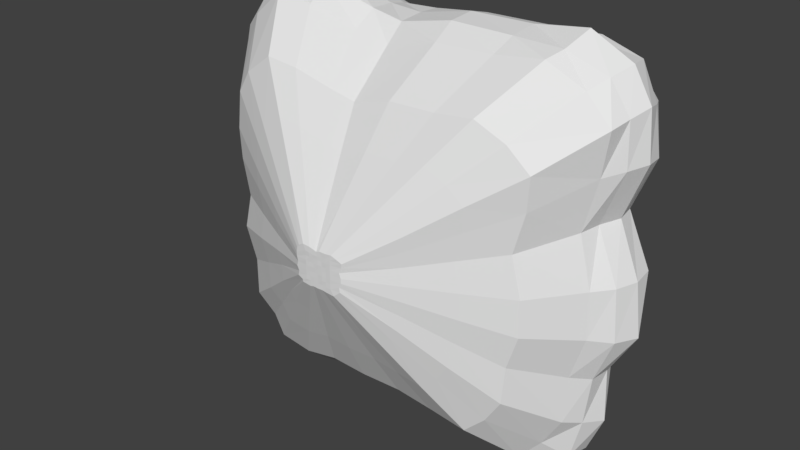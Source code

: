 # Source: cloudplat.blend  (saved by Blender 2.78.0; exported with 4.5.12 LTS)
import bpy
from mathutils import Matrix  # noqa: F401  (used for matrix-valued properties, if any)

bpy.ops.wm.read_factory_settings(use_empty=True)
scene = bpy.context.scene
scene.name = 'Scene'

# ---- collections
col_collection_1 = bpy.data.collections.new('Collection 1'); scene.collection.children.link(col_collection_1)

# ---- world
world_world = bpy.data.worlds.new('World'); scene.world = world_world
world_world.color = (0.05088, 0.05088, 0.05088)
world_world.use_sun_shadow = False
world_world.sun_shadow_jitter_overblur = 0.0
world_world.cycles.sampling_method = 'MANUAL'

# ---- meshes
me_cube_003 = bpy.data.meshes.new('Cube.003')
me_cube_003.from_pydata([(0.8537, -0.1836, -4.937), (0.8589, 0.1849, -4.958), (0.9533, -0.1882, 4.904), (0.9524, 0.188, 4.899), (-0.8233, -0.1876, -4.635), (-0.8279, 0.1889, -4.655), (-0.9361, -0.1923, 4.72), (-0.9263, 0.1897, 4.679), (-0.08349, -0.186, 4.805), (-0.0851, 0.1932, 4.968), (-0.04839, -0.1871, -5.342), (-0.04842, 0.1867, -5.331), (-0.5867, 0.1908, 5.421), (-0.5661, -0.1895, -5.497), (-0.5885, -0.1887, 5.365), (-0.5658, 0.1886, -5.471), (0.5266, -0.1909, 5.239), (0.5348, 0.1901, -5.569), (0.5275, 0.1879, 5.166), (0.5369, -0.1858, -5.455), (1.036, -0.1847, -0.0232), (1.06, 0.1893, 3.54e-05), (-0.9787, -0.1907, -0.06337), (-0.9618, 0.1865, -0.06253), (-3.069e-11, 0.1893, 3.207e-06), (-0.5, 0.1847, -1.616e-05), (0.5, 0.1863, 2.244e-05), (0.9681, -0.189, -2.604), (-0.9941, 0.1949, -2.704), (3.652e-06, 0.1897, -2.641), (-0.5, 0.1917, -2.641), (0.5, 0.1914, -2.641), (0.9618, 0.1875, -2.596), (-0.9617, -0.1876, -2.667), (1.044, 0.1863, 2.901), (-1.045, -0.1936, 2.471), (1.031, -0.1838, 2.912), (-1.033, 0.1911, 2.467), (-3.652e-06, 0.1874, 2.641), (-0.5, 0.1838, 2.641), (0.5, 0.1917, 2.641), (0.7729, -0.1909, 5.413), (0.7633, 0.1937, -5.664), (0.772, 0.1897, 5.381), (0.7609, -0.1922, -5.623), (0.7666, 0.1885, 3.276e-05), (0.7514, 0.1841, -2.663), (0.7666, 0.1943, 2.699), (0.2075, 0.1895, 5.161), (0.2627, -0.191, -5.272), (0.2072, -0.1902, 5.18), (0.2635, 0.1869, -5.18), (0.25, 0.1943, 1.293e-05), (0.25, 0.1847, -2.641), (0.25, 0.1863, 2.641), (-0.2926, -0.1906, 5.001), (-0.3227, 0.1897, -5.303), (-0.2932, 0.1897, 4.98), (-0.3229, -0.1881, -5.267), (-0.25, 0.1912, -6.405e-06), (-0.25, 0.191, -2.641), (-0.25, 0.1932, 2.641), (-0.7815, 0.1912, 5.553), (-0.7503, -0.1927, -5.346), (-0.7777, -0.1893, 5.497), (-0.7392, 0.1888, -5.246), (-0.7546, 0.1884, -0.006368), (-0.7548, 0.1924, -2.679), (-0.7601, 0.1959, 2.659), (0.9533, -0.1882, -4.017), (-0.9236, 0.1864, -3.95), (-0.01585, 0.1953, -3.893), (-0.5135, 0.1868, -4.016), (0.5112, 0.1819, -4.048), (0.9525, 0.1881, -4.016), (-0.9621, -0.1937, -4.027), (0.7586, 0.1932, -4.033), (0.2565, 0.1872, -3.924), (-0.261, 0.1869, -4.004), (-0.7556, 0.1906, -4.027), (1.054, 0.1872, -1.366), (-1.042, -0.1914, -1.406), (1.043, -0.1852, -1.356), (-1.016, 0.1865, -1.404), (1.826e-06, 0.1907, -1.32), (-0.5, 0.1906, -1.32), (0.5, 0.1891, -1.32), (0.7666, 0.1874, -1.35), (0.25, 0.1892, -1.32), (-0.25, 0.1926, -1.32), (-0.7666, 0.1908, -1.35), (0.9643, -0.1903, 1.443), (-1.02, 0.1858, 1.326), (-1.826e-06, 0.1928, 1.32), (-0.5, 0.1903, 1.32), (0.5, 0.1886, 1.32), (0.9444, 0.1848, 1.442), (-1.036, -0.1889, 1.319), (0.7535, 0.1929, 1.35), (0.25, 0.1862, 1.32), (-0.25, 0.1931, 1.32), (-0.7666, 0.1861, 1.35), (1.062, 0.1897, 4.134), (-1.022, -0.1892, 3.877), (1.078, -0.1927, 4.158), (-1.03, 0.1908, 3.89), (-0.02634, 0.1857, 3.635), (-0.5361, 0.186, 3.873), (0.5111, 0.1948, 4.005), (0.7625, 0.19, 4.017), (0.2518, 0.1891, 3.887), (-0.2561, 0.1811, 3.668), (-0.7665, 0.1908, 4.048), (0.9675, 3.321e-06, -5.47), (1.031, -3.229e-06, 5.318), (-1.012, -3.111e-06, 5.124), (-0.912, 3.082e-06, -5.076), (-0.04531, 3.588e-06, -5.909), (-0.07361, -3.217e-06, 5.299), (-0.6029, 3.621e-06, -5.964), (-0.6127, -3.612e-06, 5.949), (0.5685, -3.438e-06, 5.662), (0.576, 3.625e-06, -5.97), (-1.044, 3.803e-08, -0.0629), (1.153, -5.331e-09, 0.009081), (1.041, 1.703e-06, -2.804), (-1.026, 1.732e-06, -2.853), (-1.12, -1.622e-06, 2.671), (1.15, -1.871e-06, 3.081), (0.8354, -3.568e-06, 5.876), (0.8251, 3.619e-06, -5.961), (0.2864, 3.481e-06, -5.733), (0.2343, -3.422e-06, 5.637), (-0.3064, -3.251e-06, 5.355), (-0.3346, 3.536e-06, -5.825), (-0.8199, 3.529e-06, -5.812), (-0.8551, -3.72e-06, 6.126), (1.055, 2.637e-06, -4.343), (-1.022, 2.603e-06, -4.287), (-1.119, 9.19e-07, -1.514), (1.184, 9.283e-07, -1.529), (1.04, -9.367e-07, 1.543), (-1.107, -8.842e-07, 1.456), (-1.135, -2.611e-06, 4.299), (1.128, -2.698e-06, 4.444), (0.9554, 0.09515, -5.395), (1.014, 0.09478, 5.236), (-0.9742, 0.09456, 4.939), (-0.9158, 0.0953, -5.062), (-0.04658, 0.09438, -5.63), (-0.07745, 0.0948, 5.285), (-0.5914, 0.09471, -5.789), (-0.6083, 0.09436, 5.64), (0.555, 0.09463, 5.504), (0.564, 0.09452, -5.813), (-1.019, 0.09457, -0.06281), (1.146, 0.09511, 0.02688), (1.006, 0.09442, -2.724), (-1.045, 0.09506, -2.842), (-1.067, 0.09449, 2.601), (1.134, 0.0949, 3.011), (0.7981, 0.09388, 5.382), (0.7827, 0.09434, -5.705), (0.2796, 0.09467, -5.543), (0.2263, 0.09469, 5.469), (-0.3038, 0.09455, 5.231), (-0.3315, 0.0948, -5.654), (-0.7887, 0.09539, -5.662), (-0.8193, 0.09528, 5.87), (0.9977, 0.09468, -4.173), (-0.9845, 0.09495, -4.119), (-1.084, 0.09456, -1.474), (1.121, 0.09466, -1.456), (1.02, 0.09476, 1.512), (-1.092, 0.09456, 1.405), (-1.077, 0.09486, 4.051), (1.097, 0.09447, 4.285), (0.9993, -0.09431, 5.143), (-0.9821, -0.09478, 4.972), (-0.8841, -0.09443, -4.935), (-0.04697, -0.09397, -5.504), (-0.07723, -0.09473, 5.265), (-0.5911, -0.09462, -5.765), (-0.6013, -0.0951, 5.878), (0.5541, -0.09485, 5.577), (0.5611, -0.09503, -5.986), (-0.9964, -0.09422, -0.06181), (1.116, -0.09464, -0.001672), (1.038, -0.09495, -2.763), (-1.026, -0.09473, -2.819), (-1.102, -0.09505, 2.611), (1.106, -0.09451, 3.035), (0.8029, -0.09447, 5.555), (0.7929, -0.09498, -5.871), (0.2803, -0.09447, -5.479), (0.2246, -0.09503, 5.576), (-0.2984, -0.09514, 5.415), (-0.3315, -0.09474, -5.639), (-0.7577, -0.094, -5.371), (-0.8097, -0.09475, 5.736), (1.008, -0.09486, -4.183), (-0.9717, -0.0947, -4.094), (-1.107, -0.09493, -1.476), (1.138, -0.09495, -1.473), (0.9969, -0.09443, 1.513), (-1.07, -0.09423, 1.414), (-1.106, -0.09542, 4.093), (1.098, -0.0945, 4.287), (0.9565, -0.09517, -5.399), (0.08336, -0.6899, -0.5204), (0.09332, -0.6904, 0.4636), (-0.08434, -0.6903, -0.4903), (-0.09562, -0.6908, 0.4452), (-0.01036, -0.6901, 0.4537), (-0.006853, -0.6902, -0.561), (-0.05862, -0.6905, -0.5765), (-0.06086, -0.6904, 0.5097), (0.05065, -0.6906, 0.4971), (0.05168, -0.6901, -0.5723), (0.1016, -0.69, -0.0291), (-0.09989, -0.6906, -0.03311), (-0.002013, -0.6905, -0.02678), (-0.05201, -0.6906, -0.02678), (0.04799, -0.6902, -0.02677), (0.0948, -0.6904, -0.2872), (-0.002013, -0.6903, -0.2908), (-0.05201, -0.6905, -0.2908), (0.04799, -0.6904, -0.2908), (-0.09819, -0.6903, -0.2935), (-0.1065, -0.6909, 0.2203), (0.1011, -0.6899, 0.2645), (-0.002014, -0.6902, 0.2373), (-0.05201, -0.6909, 0.2373), (0.04799, -0.6911, 0.2373), (0.07527, -0.6906, 0.5145), (0.07407, -0.6908, -0.589), (0.07465, -0.6907, -0.02677), (0.07312, -0.6904, -0.2931), (0.07465, -0.6905, 0.2432), (0.02425, -0.6906, -0.5539), (0.0187, -0.6905, 0.4912), (0.02299, -0.6907, -0.02678), (0.02299, -0.691, -0.2908), (0.02299, -0.6901, 0.2373), (-0.03128, -0.6906, 0.4733), (-0.03431, -0.6903, -0.5535), (-0.02701, -0.6908, -0.02678), (-0.02701, -0.6909, -0.2908), (-0.02701, -0.6901, 0.2373), (-0.07704, -0.6908, -0.5614), (-0.07978, -0.6905, 0.5229), (-0.07748, -0.6902, -0.02741), (-0.07749, -0.69, -0.2947), (-0.07803, -0.6898, 0.2391), (0.09332, -0.6904, -0.4285), (-0.003599, -0.6902, -0.4161), (-0.05337, -0.6905, -0.4283), (0.04911, -0.6907, -0.4316), (-0.09822, -0.6909, -0.4295), (0.07385, -0.6906, -0.4301), (0.02364, -0.6899, -0.4192), (-0.02811, -0.6904, -0.4272), (-0.07757, -0.6906, -0.4295), (-0.1063, -0.6907, -0.1673), (0.1023, -0.6901, -0.1624), (-0.002013, -0.6907, -0.1588), (-0.05201, -0.6903, -0.1588), (0.04799, -0.6905, -0.1588), (0.07465, -0.6907, -0.1617), (0.02299, -0.691, -0.1588), (-0.02701, -0.6903, -0.1588), (-0.07868, -0.6902, -0.1617), (0.09442, -0.6906, 0.1175), (-0.002014, -0.6911, 0.1053), (-0.05201, -0.6899, 0.1053), (0.04799, -0.6904, 0.1053), (-0.1056, -0.6904, 0.1051), (0.07334, -0.6905, 0.1082), (0.02299, -0.6905, 0.1053), (-0.02701, -0.6902, 0.1053), (-0.07868, -0.6908, 0.1082), (-0.1042, -0.6904, 0.361), (0.1058, -0.6908, 0.3891), (-0.004647, -0.6904, 0.3367), (-0.05563, -0.6912, 0.3605), (0.04909, -0.6901, 0.3737), (0.07424, -0.6908, 0.3749), (0.02317, -0.6901, 0.3619), (-0.02762, -0.691, 0.34), (-0.07866, -0.6908, 0.378), (-0.53, -0.4638, -1.48), (-0.5744, -0.4659, -0.7865), (0.1129, -0.4652, 2.835), (-0.04692, -0.4629, 2.629), (-0.5301, -0.4671, -2.228), (-0.4538, -0.4638, -2.563), (0.1435, -0.4657, -2.913), (-0.4137, -0.4666, -2.954), (0.5689, -0.4622, -0.02615), (-0.4287, -0.4647, 3.01), (-0.3124, -0.4648, -3.037), (-0.5158, -0.4664, 2.582), (0.5294, -0.4652, 0.7803), (0.5659, -0.4617, 1.588), (0.4685, -0.4616, -2.729), (-0.1786, -0.4641, -2.91), (-0.02762, -0.4635, -2.952), (0.5922, -0.4666, 2.274), (0.2943, -0.4628, -3.014), (0.4175, -0.4663, -3.106), (0.5233, -0.4641, 2.684), (-0.5629, -0.4646, 2.119), (-0.5757, -0.4671, 1.345), (0.5728, -0.4625, -0.7591), (-0.5706, -0.4645, 0.7119), (-0.5393, -0.4655, -0.04824), (0.4241, -0.4656, 2.964), (0.2886, -0.4656, 2.868), (-0.1619, -0.4654, 2.737), (-0.3247, -0.4644, 2.937), (0.5233, -0.4641, -2.223), (0.5314, -0.4646, -1.446), (-0.7459, -0.3464, -2.073), (0.1601, -0.3484, 4.007), (-0.7461, -0.3511, -3.128), (-0.6385, -0.3464, -3.599), (0.2031, -0.349, -4.092), (-0.582, -0.3503, -4.15), (0.8025, -0.3441, -0.02468), (-0.4392, -0.3478, -4.267), (-0.7259, -0.35, 3.651), (0.7468, -0.3484, 1.112), (-0.2508, -0.3468, -4.089), (0.8353, -0.3503, 3.216), (0.4156, -0.345, -4.234), (0.7383, -0.3468, 3.794), (-0.7922, -0.3476, 2.998), (-0.8032, -0.3474, 1.015), (0.5985, -0.3489, 4.188), (-0.2273, -0.3487, 3.869), (0.7383, -0.3468, -3.12), (-0.8084, -0.3493, -1.096), (-0.06521, -0.3451, 3.717), (-0.6032, -0.3477, 4.253), (0.7983, -0.3434, 2.25), (0.6611, -0.3433, -3.833), (-0.03801, -0.346, -4.147), (0.5892, -0.3499, -4.364), (-0.8103, -0.351, 1.908), (0.8081, -0.3445, -1.057), (-0.759, -0.3487, -0.05581), (0.4076, -0.3489, 4.054), (-0.4566, -0.3472, 4.151), (0.7498, -0.3474, -2.025), (-0.3403, -0.578, -0.4769), (-0.02864, -0.5762, 1.542), (-0.2542, -0.5773, 1.766), (0.3335, -0.5755, 0.9264), (0.2759, -0.5755, -1.625), (-0.01724, -0.5766, -1.756), (0.2458, -0.5783, -1.847), (-0.3411, -0.5787, 0.7828), (0.3376, -0.576, -0.4607), (-0.3196, -0.5778, -0.04068), (0.1696, -0.5778, 1.683), (-0.1928, -0.5771, 1.724), (0.3131, -0.5772, -0.8663), (-0.3141, -0.5768, -0.8868), (0.06582, -0.5776, 1.663), (-0.3142, -0.5787, -1.329), (-0.2691, -0.5768, -1.527), (0.08385, -0.5779, -1.733), (-0.2454, -0.5784, -1.758), (0.3352, -0.5758, -0.02762), (-0.1855, -0.5774, -1.807), (-0.3057, -0.5783, 1.514), (0.3119, -0.5776, 0.4489), (-0.1065, -0.577, -1.732), (0.349, -0.5784, 1.331), (0.173, -0.5762, -1.793), (0.3083, -0.577, 1.574), (-0.3335, -0.5773, 1.24), (-0.3381, -0.5772, 0.4085), (0.2497, -0.5778, 1.739), (-0.09661, -0.5777, 1.605), (0.3083, -0.577, -1.326)], [], [(176, 102, 3, 146), (168, 62, 7, 147), (170, 70, 5, 148), (162, 42, 1, 145), (76, 74, 1, 42), (78, 71, 11, 56), (166, 56, 11, 149), (164, 48, 9, 150), (167, 65, 15, 151), (79, 72, 15, 65), (165, 57, 12, 152), (161, 43, 18, 153), (77, 73, 17, 51), (163, 51, 17, 154), (99, 95, 26, 52), (101, 94, 25, 66), (100, 93, 24, 59), (98, 96, 21, 45), (174, 92, 23, 155), (172, 80, 21, 156), (169, 74, 32, 157), (88, 86, 31, 53), (90, 85, 30, 67), (89, 84, 29, 60), (87, 80, 32, 46), (171, 83, 28, 158), (175, 105, 37, 159), (109, 102, 34, 47), (111, 106, 38, 61), (112, 107, 39, 68), (110, 108, 40, 54), (173, 96, 34, 160), (108, 109, 47, 40), (86, 87, 46, 31), (95, 98, 45, 26), (146, 3, 43, 161), (73, 76, 42, 17), (154, 17, 42, 162), (106, 110, 54, 38), (84, 88, 53, 29), (93, 99, 52, 24), (149, 11, 51, 163), (71, 77, 51, 11), (153, 18, 48, 164), (107, 111, 61, 39), (85, 89, 60, 30), (94, 100, 59, 25), (150, 9, 57, 165), (151, 15, 56, 166), (72, 78, 56, 15), (105, 112, 68, 37), (83, 90, 67, 28), (92, 101, 66, 23), (70, 79, 65, 5), (148, 5, 65, 167), (152, 12, 62, 168), (364, 368, 240, 217), (28, 67, 79, 70), (30, 60, 78, 72), (359, 371, 239, 214), (358, 385, 254, 209), (29, 53, 77, 71), (31, 46, 76, 73), (362, 373, 219, 264), (145, 1, 74, 169), (53, 31, 73, 77), (355, 384, 244, 213), (354, 367, 228, 263), (67, 30, 72, 79), (367, 369, 258, 228), (60, 29, 71, 78), (46, 32, 74, 76), (363, 354, 263, 220), (158, 28, 70, 170), (23, 66, 90, 83), (357, 378, 282, 230), (368, 355, 213, 240), (25, 59, 89, 85), (24, 52, 88, 84), (369, 370, 211, 258), (356, 375, 212, 250), (26, 45, 87, 86), (155, 23, 83, 171), (370, 372, 249, 211), (45, 21, 80, 87), (59, 24, 84, 89), (361, 382, 276, 229), (66, 25, 85, 90), (371, 379, 218, 239), (372, 374, 215, 249), (52, 26, 86, 88), (157, 32, 80, 172), (37, 68, 101, 92), (373, 376, 272, 219), (365, 356, 250, 216), (39, 61, 100, 94), (38, 54, 99, 93), (374, 377, 245, 215), (375, 381, 281, 212), (40, 47, 98, 95), (156, 21, 96, 173), (159, 37, 92, 174), (376, 357, 230, 272), (47, 34, 96, 98), (61, 38, 93, 100), (360, 358, 209, 235), (68, 39, 94, 101), (377, 359, 214, 245), (378, 380, 210, 282), (54, 40, 95, 99), (379, 360, 235, 218), (7, 62, 112, 105), (12, 57, 111, 107), (380, 383, 234, 210), (381, 361, 229, 281), (9, 48, 110, 106), (18, 43, 109, 108), (366, 362, 264, 224), (48, 18, 108, 110), (382, 363, 220, 276), (383, 364, 217, 234), (62, 12, 107, 112), (384, 365, 216, 244), (57, 9, 106, 111), (43, 3, 102, 109), (385, 366, 224, 254), (147, 7, 105, 175), (160, 34, 102, 176), (191, 128, 144, 207), (178, 115, 143, 206), (190, 127, 142, 205), (187, 124, 141, 204), (188, 125, 140, 203), (186, 123, 139, 202), (189, 126, 138, 201), (208, 113, 137, 200), (183, 120, 136, 199), (179, 116, 135, 198), (182, 119, 134, 197), (181, 118, 133, 196), (184, 121, 132, 195), (180, 117, 131, 194), (185, 122, 130, 193), (177, 114, 129, 192), (204, 141, 128, 191), (206, 143, 127, 190), (202, 139, 126, 189), (200, 137, 125, 188), (203, 140, 124, 187), (205, 142, 123, 186), (194, 131, 122, 185), (192, 129, 121, 184), (196, 133, 120, 183), (198, 135, 119, 182), (195, 132, 118, 181), (197, 134, 117, 180), (193, 130, 113, 208), (201, 138, 116, 179), (199, 136, 115, 178), (207, 144, 114, 177), (128, 160, 176, 144), (115, 147, 175, 143), (127, 159, 174, 142), (124, 156, 173, 141), (125, 157, 172, 140), (123, 155, 171, 139), (126, 158, 170, 138), (113, 145, 169, 137), (120, 152, 168, 136), (116, 148, 167, 135), (119, 151, 166, 134), (118, 150, 165, 133), (121, 153, 164, 132), (117, 149, 163, 131), (122, 154, 162, 130), (114, 146, 161, 129), (141, 173, 160, 128), (143, 175, 159, 127), (139, 171, 158, 126), (137, 169, 157, 125), (140, 172, 156, 124), (142, 174, 155, 123), (131, 163, 154, 122), (129, 161, 153, 121), (133, 165, 152, 120), (135, 167, 151, 119), (132, 164, 150, 118), (134, 166, 149, 117), (130, 162, 145, 113), (138, 170, 148, 116), (136, 168, 147, 115), (144, 176, 146, 114), (104, 207, 177, 2), (64, 199, 178, 6), (75, 201, 179, 4), (44, 193, 208, 0), (58, 197, 180, 10), (50, 195, 181, 8), (63, 198, 182, 13), (55, 196, 183, 14), (41, 192, 184, 16), (49, 194, 185, 19), (97, 205, 186, 22), (82, 203, 187, 20), (69, 200, 188, 27), (81, 202, 189, 33), (103, 206, 190, 35), (91, 204, 191, 36), (2, 177, 192, 41), (19, 185, 193, 44), (10, 180, 194, 49), (16, 184, 195, 50), (8, 181, 196, 55), (13, 182, 197, 58), (4, 179, 198, 63), (14, 183, 199, 64), (0, 208, 200, 69), (33, 189, 201, 75), (22, 186, 202, 81), (27, 188, 203, 82), (20, 187, 204, 91), (35, 190, 205, 97), (6, 178, 206, 103), (36, 191, 207, 104), (262, 258, 211, 249), (260, 255, 214, 239), (261, 256, 215, 245), (259, 257, 218, 235), (277, 275, 223, 236), (279, 274, 222, 246), (278, 273, 221, 241), (280, 276, 220, 251), (268, 267, 227, 237), (270, 266, 226, 247), (269, 265, 225, 242), (271, 263, 228, 252), (289, 281, 229, 253), (287, 283, 231, 243), (288, 284, 232, 248), (286, 285, 233, 238), (282, 286, 238, 230), (264, 268, 237, 224), (272, 277, 236, 219), (254, 259, 235, 209), (285, 287, 243, 233), (267, 269, 242, 227), (275, 278, 241, 223), (257, 260, 239, 218), (283, 288, 248, 231), (265, 270, 247, 225), (273, 279, 246, 221), (255, 261, 245, 214), (284, 289, 253, 232), (266, 271, 252, 226), (274, 280, 251, 222), (256, 262, 249, 215), (226, 252, 262, 256), (225, 247, 261, 255), (227, 242, 260, 257), (224, 237, 259, 254), (237, 227, 257, 259), (247, 226, 256, 261), (242, 225, 255, 260), (252, 228, 258, 262), (222, 251, 271, 266), (221, 246, 270, 265), (223, 241, 269, 267), (219, 236, 268, 264), (251, 220, 263, 271), (241, 221, 265, 269), (246, 222, 266, 270), (236, 223, 267, 268), (232, 253, 280, 274), (231, 248, 279, 273), (233, 243, 278, 275), (230, 238, 277, 272), (253, 229, 276, 280), (243, 231, 273, 278), (248, 232, 274, 279), (238, 233, 275, 277), (216, 250, 289, 284), (213, 244, 288, 283), (217, 240, 287, 285), (210, 234, 286, 282), (234, 217, 285, 286), (244, 216, 284, 288), (240, 213, 283, 287), (250, 212, 281, 289), (340, 353, 321, 320), (339, 352, 319, 318), (338, 351, 317, 316), (337, 350, 315, 314), (353, 349, 313, 321), (336, 348, 312, 311), (335, 338, 316, 310), (334, 347, 309, 308), (333, 335, 310, 307), (332, 346, 306, 305), (347, 345, 304, 309), (331, 344, 303, 302), (330, 336, 311, 301), (329, 332, 305, 300), (352, 343, 299, 319), (328, 331, 302, 298), (327, 329, 300, 297), (326, 334, 308, 296), (348, 337, 314, 312), (325, 327, 297, 295), (343, 330, 301, 299), (324, 325, 295, 294), (323, 342, 293, 292), (344, 333, 307, 303), (350, 341, 291, 315), (322, 324, 294, 290), (341, 322, 290, 291), (342, 339, 318, 293), (349, 328, 298, 313), (345, 340, 320, 304), (346, 326, 296, 306), (351, 323, 292, 317), (16, 50, 323, 351), (10, 49, 326, 346), (0, 69, 340, 345), (82, 20, 328, 349), (8, 55, 339, 342), (81, 33, 322, 341), (33, 75, 324, 322), (22, 81, 341, 350), (36, 104, 333, 344), (50, 8, 342, 323), (75, 4, 325, 324), (64, 6, 330, 343), (4, 63, 327, 325), (35, 97, 337, 348), (49, 19, 334, 326), (63, 13, 329, 327), (20, 91, 331, 328), (14, 64, 343, 352), (13, 58, 332, 329), (6, 103, 336, 330), (91, 36, 344, 331), (44, 0, 345, 347), (58, 10, 346, 332), (104, 2, 335, 333), (19, 44, 347, 334), (2, 41, 338, 335), (103, 35, 348, 336), (27, 82, 349, 353), (97, 22, 350, 337), (41, 16, 351, 338), (55, 14, 352, 339), (69, 27, 353, 340), (320, 321, 366, 385), (318, 319, 365, 384), (316, 317, 364, 383), (314, 315, 363, 382), (321, 313, 362, 366), (311, 312, 361, 381), (310, 316, 383, 380), (308, 309, 360, 379), (307, 310, 380, 378), (305, 306, 359, 377), (309, 304, 358, 360), (302, 303, 357, 376), (301, 311, 381, 375), (300, 305, 377, 374), (319, 299, 356, 365), (298, 302, 376, 373), (297, 300, 374, 372), (296, 308, 379, 371), (312, 314, 382, 361), (295, 297, 372, 370), (299, 301, 375, 356), (294, 295, 370, 369), (292, 293, 355, 368), (303, 307, 378, 357), (315, 291, 354, 363), (290, 294, 369, 367), (291, 290, 367, 354), (293, 318, 384, 355), (313, 298, 373, 362), (304, 320, 385, 358), (306, 296, 371, 359), (317, 292, 368, 364)])
me_cube_003.use_remesh_preserve_volume = False
me_cube_003.use_remesh_preserve_attributes = False
me_cube_003.use_mirror_vertex_groups = False
me_cube_003.update()

# ---- objects
ob_cube = bpy.data.objects.new('Cube', me_cube_003)

# ---- transforms, parenting, visibility, modifiers, constraints
ob_cube.location = (0.0, 0.0, 0.07984)
ob_cube.scale = (5.342, 5.342, 1.012)
ob_cube.lineart.crease_threshold = 0.0
_vg = ob_cube.vertex_groups.new(name='Group')
_vg.add([24, 25, 26, 29, 30, 31, 38, 39, 40, 45, 46, 47, 52, 53, 54, 59, 60, 61, 66, 67, 68, 71, 72, 73, 76, 77, 78, 79, 84, 85, 86, 87, 88, 89, 90, 93, 94, 95, 98, 99, 100, 101, 106, 107, 108, 109, 110, 111, 112], 1.0, 'REPLACE')
_vg = ob_cube.vertex_groups.new(name='Group.001')
_vg.add([209, 210, 211, 212, 213, 214, 215, 216, 217, 218, 219, 220, 221, 222, 223, 224, 225, 226, 227, 228, 229, 230, 231, 232, 233, 234, 235, 236, 237, 238, 239, 240, 241, 242, 243, 244, 245, 246, 247, 248, 249, 250, 251, 252, 253, 254, 255, 256, 257, 258, 259, 260, 261, 262, 263, 264, 265, 266, 267, 268, 269, 270, 271, 272, 273, 274, 275, 276, 277, 278, 279, 280, 281, 282, 283, 284, 285, 286, 287, 288, 289, 290, 291, 292, 293, 294, 295, 296, 297, 298, 299, 300, 301, 302, 303, 304, 305, 306, 307, 308, 309, 310, 311, 312, 313, 314, 315, 316, 317, 318, 319, 320, 321, 322, 323, 324, 325, 326, 327, 328, 329, 330, 331, 332, 333, 334, 335, 336, 337, 338, 339, 340, 341, 342, 343, 344, 345, 346, 347, 348, 349, 350, 351, 352, 353, 354, 355, 356, 357, 358, 359, 360, 361, 362, 363, 364, 365, 366, 367, 368, 369, 370, 371, 372, 373, 374, 375, 376, 377, 378, 379, 380, 381, 382, 383, 384, 385], 1.0, 'REPLACE')
_vg = ob_cube.vertex_groups.new(name='Group.002')
_vg.add([0, 1, 2, 3, 4, 5, 6, 7, 8, 9, 10, 11, 12, 13, 14, 15, 16, 17, 18, 19, 20, 21, 22, 23, 27, 28, 32, 33, 34, 35, 36, 37, 41, 42, 43, 44, 48, 49, 50, 51, 55, 56, 57, 58, 62, 63, 64, 65, 69, 70, 74, 75, 80, 81, 82, 83, 91, 92, 96, 97, 102, 103, 104, 105, 113, 114, 115, 116, 117, 118, 119, 120, 121, 122, 123, 124, 125, 126, 127, 128, 129, 130, 131, 132, 133, 134, 135, 136, 137, 138, 139, 140, 141, 142, 143, 144, 145, 146, 147, 148, 149, 150, 151, 152, 153, 154, 155, 156, 157, 158, 159, 160, 161, 162, 163, 164, 165, 166, 167, 168, 169, 170, 171, 172, 173, 174, 175, 176, 177, 178, 179, 180, 181, 182, 183, 184, 185, 186, 187, 188, 189, 190, 191, 192, 193, 194, 195, 196, 197, 198, 199, 200, 201, 202, 203, 204, 205, 206, 207, 208], 1.0, 'REPLACE')
_m = ob_cube.modifiers.new('Displace', 'DISPLACE')
_m.vertex_group = 'Group'
_m.strength = 0.1
_m = ob_cube.modifiers.new('Displace.001', 'DISPLACE')
_m.vertex_group = 'Group.001'
_m.strength = 0.3
_m.texture_coords = 'OBJECT'
_m = ob_cube.modifiers.new('Displace.002', 'DISPLACE')
_m.vertex_group = 'Group.002'
_m.strength = 0.1
_m.texture_coords = 'OBJECT'

# ---- collection membership
col_collection_1.objects.link(ob_cube)

# ---- scene / render settings (as saved in the file)
scene.frame_start = 1; scene.frame_end = 455; scene.frame_set(133)
scene.render.engine = 'BLENDER_EEVEE_NEXT'
scene.render.resolution_percentage = 50
scene.render.dither_intensity = 0.0
scene.cycles.use_denoising = False
scene.cycles.samples = 128
scene.cycles.sampling_pattern = 'TABULATED_SOBOL'
scene.cycles.light_sampling_threshold = 0.0
scene.cycles.use_adaptive_sampling = False
scene.cycles.use_light_tree = False
scene.cycles.blur_glossy = 0.0
scene.cycles.sample_clamp_indirect = 0.0
scene.view_settings.view_transform = 'Standard'
bpy.context.view_layer.update()

# ---- added for rendering (the .blend has no active camera and no usable light): camera, sun
cam_auto = bpy.data.cameras.new('AutoCamera')
cam_auto.lens = 50.0
cam_auto.sensor_width = 36.0
cam_auto.clip_end = 1000.0
ob_auto_camera = bpy.data.objects.new('AutoCamera', cam_auto)
scene.collection.objects.link(ob_auto_camera)
ob_auto_camera.location = (16.9416, -21.6471, 13.6086)
ob_auto_camera.rotation_euler = (1.09748, -7.21219e-08, 0.694738)
scene.camera = ob_auto_camera
light_auto_sun = bpy.data.lights.new('AutoSun', 'SUN')
light_auto_sun.energy = 3.0
light_auto_sun.angle = 0.0523599
ob_auto_sun = bpy.data.objects.new('AutoSun', light_auto_sun)
scene.collection.objects.link(ob_auto_sun)
ob_auto_sun.rotation_euler = (0.872665, 0.174533, 0.523599)
bpy.context.view_layer.update()
